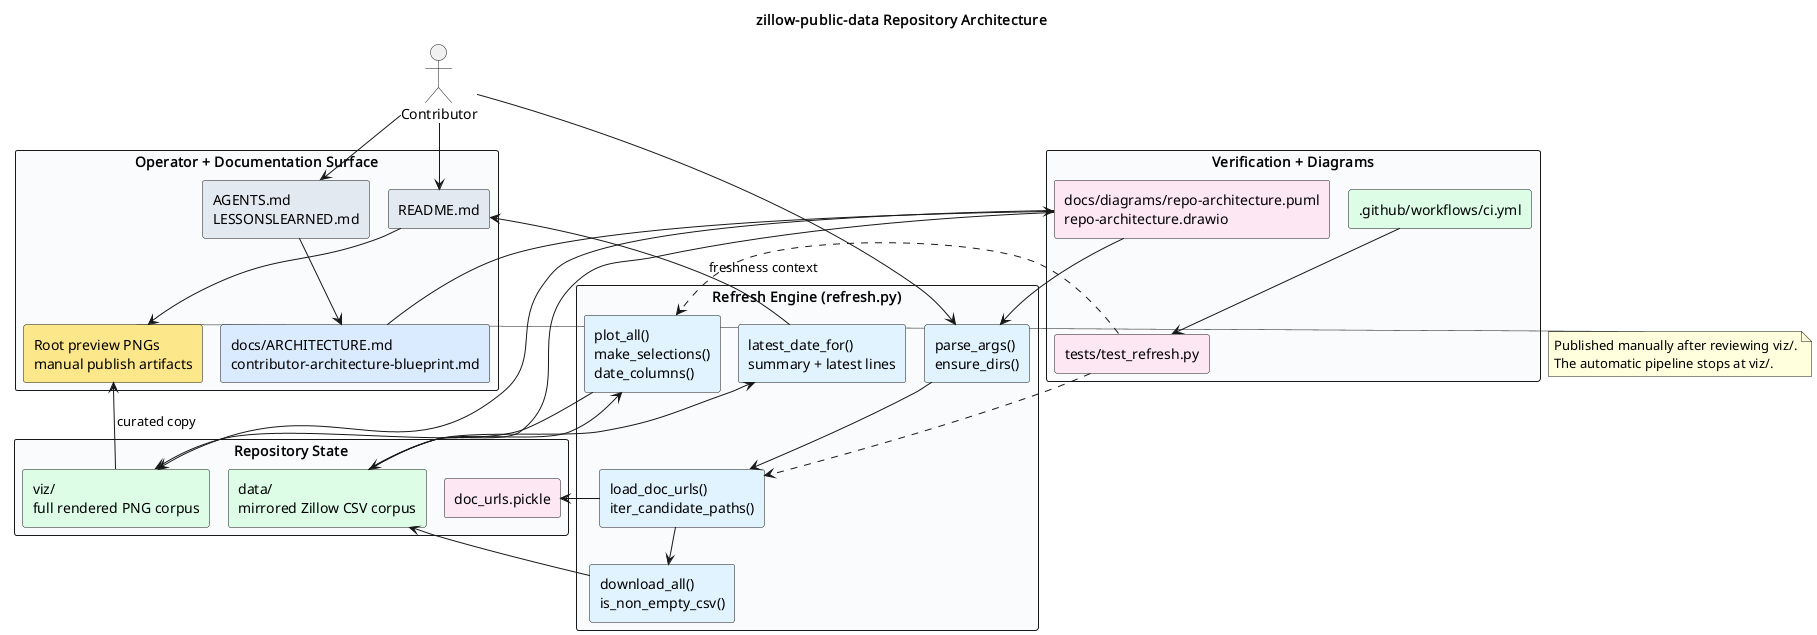

The diagram above was rendered by PlantUML. Its source (embedded in the PNG):
@startuml
!pragma layout smetana
title zillow-public-data Repository Architecture
skinparam shadowing false
skinparam defaultFontName Monospace
skinparam packageStyle rectangle

actor Contributor as contributor

package "Operator + Documentation Surface" #F8FAFC {
  rectangle "README.md" as readme #E2E8F0
  rectangle "Root preview PNGs\nmanual publish artifacts" as preview #FDE68A
  rectangle "AGENTS.md\nLESSONSLEARNED.md" as guidance #E2E8F0
  rectangle "docs/ARCHITECTURE.md\ncontributor-architecture-blueprint.md" as docs #DBEAFE
}

package "Refresh Engine (refresh.py)" #F8FAFC {
  rectangle "parse_args()\nensure_dirs()" as entry #E0F2FE
  rectangle "load_doc_urls()\niter_candidate_paths()" as catalog #E0F2FE
  rectangle "download_all()\nis_non_empty_csv()" as download #E0F2FE
  rectangle "plot_all()\nmake_selections()\ndate_columns()" as plotting #E0F2FE
  rectangle "latest_date_for()\nsummary + latest lines" as reporting #E0F2FE
}

package "Repository State" #F8FAFC {
  rectangle "doc_urls.pickle" as map #FCE7F3
  rectangle "data/\nmirrored Zillow CSV corpus" as data #DCFCE7
  rectangle "viz/\nfull rendered PNG corpus" as viz #DCFCE7
}

package "Verification + Diagrams" #F8FAFC {
  rectangle "tests/test_refresh.py" as tests #FCE7F3
  rectangle ".github/workflows/ci.yml" as workflows #DCFCE7
  rectangle "docs/diagrams/repo-architecture.puml\nrepo-architecture.drawio" as diagram_sources #FCE7F3
}

contributor --> readme
contributor --> guidance
guidance --> docs
docs --> diagram_sources
readme --> preview
preview <-- viz : curated copy

contributor --> entry
entry --> catalog
catalog --> map
catalog --> download
download --> data
data --> plotting
plotting --> viz
data --> reporting
reporting --> readme : freshness context

tests ..> catalog
tests ..> plotting
workflows --> tests
diagram_sources --> entry
diagram_sources --> data
diagram_sources --> viz

note right of preview
  Published manually after reviewing viz/.
  The automatic pipeline stops at viz/.
end note
@enduml